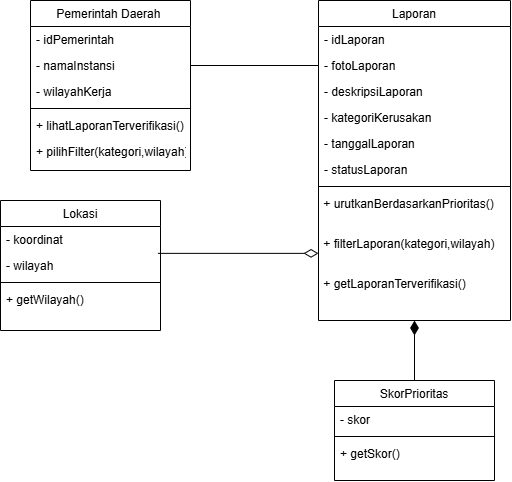

The diagram above was exported from draw.io. Its source (the exported page's mxGraphModel, read from the mxfile embedded in the PNG):
<mxGraphModel dx="1099" dy="662" grid="1" gridSize="10" guides="1" tooltips="1" connect="1" arrows="1" fold="1" page="1" pageScale="1" pageWidth="827" pageHeight="1169" math="0" shadow="0">
  <root>
    <mxCell id="WIyWlLk6GJQsqaUBKTNV-0" />
    <mxCell id="WIyWlLk6GJQsqaUBKTNV-1" parent="WIyWlLk6GJQsqaUBKTNV-0" />
    <mxCell id="zkfFHV4jXpPFQw0GAbJ--0" parent="WIyWlLk6GJQsqaUBKTNV-1" style="swimlane;fontStyle=0;align=center;verticalAlign=top;childLayout=stackLayout;horizontal=1;startSize=26;horizontalStack=0;resizeParent=1;resizeLast=0;collapsible=1;marginBottom=0;rounded=0;shadow=0;strokeWidth=1;" value="Pemerintah Daerah " vertex="1">
      <mxGeometry height="170" width="160" x="220" y="120" as="geometry">
        <mxRectangle height="26" width="160" x="230" y="140" as="alternateBounds" />
      </mxGeometry>
    </mxCell>
    <mxCell id="zkfFHV4jXpPFQw0GAbJ--1" parent="zkfFHV4jXpPFQw0GAbJ--0" style="text;align=left;verticalAlign=top;spacingLeft=4;spacingRight=4;overflow=hidden;rotatable=0;points=[[0,0.5],[1,0.5]];portConstraint=eastwest;" value="- idPemerintah" vertex="1">
      <mxGeometry height="26" width="160" y="26" as="geometry" />
    </mxCell>
    <mxCell id="zkfFHV4jXpPFQw0GAbJ--2" parent="zkfFHV4jXpPFQw0GAbJ--0" style="text;align=left;verticalAlign=top;spacingLeft=4;spacingRight=4;overflow=hidden;rotatable=0;points=[[0,0.5],[1,0.5]];portConstraint=eastwest;rounded=0;shadow=0;html=0;" value="- namaInstansi" vertex="1">
      <mxGeometry height="26" width="160" y="52" as="geometry" />
    </mxCell>
    <mxCell id="zkfFHV4jXpPFQw0GAbJ--3" parent="zkfFHV4jXpPFQw0GAbJ--0" style="text;align=left;verticalAlign=top;spacingLeft=4;spacingRight=4;overflow=hidden;rotatable=0;points=[[0,0.5],[1,0.5]];portConstraint=eastwest;rounded=0;shadow=0;html=0;" value="- wilayahKerja" vertex="1">
      <mxGeometry height="26" width="160" y="78" as="geometry" />
    </mxCell>
    <mxCell id="zkfFHV4jXpPFQw0GAbJ--4" parent="zkfFHV4jXpPFQw0GAbJ--0" style="line;html=1;strokeWidth=1;align=left;verticalAlign=middle;spacingTop=-1;spacingLeft=3;spacingRight=3;rotatable=0;labelPosition=right;points=[];portConstraint=eastwest;" value="" vertex="1">
      <mxGeometry height="8" width="160" y="104" as="geometry" />
    </mxCell>
    <mxCell id="zkfFHV4jXpPFQw0GAbJ--5" parent="zkfFHV4jXpPFQw0GAbJ--0" style="text;align=left;verticalAlign=top;spacingLeft=4;spacingRight=4;overflow=hidden;rotatable=0;points=[[0,0.5],[1,0.5]];portConstraint=eastwest;" value="+ lihatLaporanTerverifikasi()" vertex="1">
      <mxGeometry height="26" width="160" y="112" as="geometry" />
    </mxCell>
    <mxCell id="yXC7hzzEr1ZvNAXsuybj-4" parent="zkfFHV4jXpPFQw0GAbJ--0" style="text;align=left;verticalAlign=top;spacingLeft=4;spacingRight=4;overflow=hidden;rotatable=0;points=[[0,0.5],[1,0.5]];portConstraint=eastwest;" value="+ pilihFilter(kategori,wilayah)" vertex="1">
      <mxGeometry height="26" width="160" y="138" as="geometry" />
    </mxCell>
    <mxCell id="zkfFHV4jXpPFQw0GAbJ--17" parent="WIyWlLk6GJQsqaUBKTNV-1" style="swimlane;fontStyle=0;align=center;verticalAlign=top;childLayout=stackLayout;horizontal=1;startSize=26;horizontalStack=0;resizeParent=1;resizeLast=0;collapsible=1;marginBottom=0;rounded=0;shadow=0;strokeWidth=1;" value="Laporan" vertex="1">
      <mxGeometry height="320" width="192" x="508" y="120" as="geometry">
        <mxRectangle height="26" width="160" x="550" y="140" as="alternateBounds" />
      </mxGeometry>
    </mxCell>
    <mxCell id="zkfFHV4jXpPFQw0GAbJ--18" parent="zkfFHV4jXpPFQw0GAbJ--17" style="text;align=left;verticalAlign=top;spacingLeft=4;spacingRight=4;overflow=hidden;rotatable=0;points=[[0,0.5],[1,0.5]];portConstraint=eastwest;" value="- idLaporan" vertex="1">
      <mxGeometry height="26" width="192" y="26" as="geometry" />
    </mxCell>
    <mxCell id="zkfFHV4jXpPFQw0GAbJ--19" parent="zkfFHV4jXpPFQw0GAbJ--17" style="text;align=left;verticalAlign=top;spacingLeft=4;spacingRight=4;overflow=hidden;rotatable=0;points=[[0,0.5],[1,0.5]];portConstraint=eastwest;rounded=0;shadow=0;html=0;" value="- fotoLaporan" vertex="1">
      <mxGeometry height="26" width="192" y="52" as="geometry" />
    </mxCell>
    <mxCell id="zkfFHV4jXpPFQw0GAbJ--20" parent="zkfFHV4jXpPFQw0GAbJ--17" style="text;align=left;verticalAlign=top;spacingLeft=4;spacingRight=4;overflow=hidden;rotatable=0;points=[[0,0.5],[1,0.5]];portConstraint=eastwest;rounded=0;shadow=0;html=0;" value="- deskripsiLaporan" vertex="1">
      <mxGeometry height="26" width="192" y="78" as="geometry" />
    </mxCell>
    <mxCell id="zkfFHV4jXpPFQw0GAbJ--21" parent="zkfFHV4jXpPFQw0GAbJ--17" style="text;align=left;verticalAlign=top;spacingLeft=4;spacingRight=4;overflow=hidden;rotatable=0;points=[[0,0.5],[1,0.5]];portConstraint=eastwest;rounded=0;shadow=0;html=0;" value="- kategoriKerusakan" vertex="1">
      <mxGeometry height="26" width="192" y="104" as="geometry" />
    </mxCell>
    <mxCell id="zkfFHV4jXpPFQw0GAbJ--22" parent="zkfFHV4jXpPFQw0GAbJ--17" style="text;align=left;verticalAlign=top;spacingLeft=4;spacingRight=4;overflow=hidden;rotatable=0;points=[[0,0.5],[1,0.5]];portConstraint=eastwest;rounded=0;shadow=0;html=0;" value="- tanggalLaporan" vertex="1">
      <mxGeometry height="26" width="192" y="130" as="geometry" />
    </mxCell>
    <mxCell id="zkfFHV4jXpPFQw0GAbJ--24" parent="zkfFHV4jXpPFQw0GAbJ--17" style="text;align=left;verticalAlign=top;spacingLeft=4;spacingRight=4;overflow=hidden;rotatable=0;points=[[0,0.5],[1,0.5]];portConstraint=eastwest;" value="- statusLaporan" vertex="1">
      <mxGeometry height="26" width="192" y="156" as="geometry" />
    </mxCell>
    <mxCell id="zkfFHV4jXpPFQw0GAbJ--23" parent="zkfFHV4jXpPFQw0GAbJ--17" style="line;html=1;strokeWidth=1;align=left;verticalAlign=middle;spacingTop=-1;spacingLeft=3;spacingRight=3;rotatable=0;labelPosition=right;points=[];portConstraint=eastwest;" value="" vertex="1">
      <mxGeometry height="8" width="192" y="182" as="geometry" />
    </mxCell>
    <mxCell id="yXC7hzzEr1ZvNAXsuybj-5" parent="zkfFHV4jXpPFQw0GAbJ--17" style="text;whiteSpace=wrap;html=1;" value="&lt;span style=&quot;color: rgb(0, 0, 0); font-family: Helvetica; font-size: 12px; font-style: normal; font-variant-ligatures: normal; font-variant-caps: normal; font-weight: 400; letter-spacing: normal; orphans: 2; text-align: left; text-indent: 0px; text-transform: none; widows: 2; word-spacing: 0px; -webkit-text-stroke-width: 0px; white-space: nowrap; text-decoration-thickness: initial; text-decoration-style: initial; text-decoration-color: initial; float: none; background-color: light-dark(rgb(255, 255, 255), rgb(254, 254, 254)); display: inline !important;&quot;&gt;&amp;nbsp;+ urutkanBerdasarkanPrioritas()&lt;/span&gt;" vertex="1">
      <mxGeometry height="40" width="192" y="190" as="geometry" />
    </mxCell>
    <mxCell id="yXC7hzzEr1ZvNAXsuybj-8" parent="zkfFHV4jXpPFQw0GAbJ--17" style="text;whiteSpace=wrap;html=1;" value="&lt;span style=&quot;color: rgb(0, 0, 0); font-family: Helvetica; font-size: 12px; font-style: normal; font-variant-ligatures: normal; font-variant-caps: normal; font-weight: 400; letter-spacing: normal; orphans: 2; text-align: left; text-indent: 0px; text-transform: none; widows: 2; word-spacing: 0px; -webkit-text-stroke-width: 0px; white-space: nowrap; text-decoration-thickness: initial; text-decoration-style: initial; text-decoration-color: initial; float: none; background-color: light-dark(rgb(255, 255, 255), rgb(254, 254, 254)); display: inline !important;&quot;&gt;&amp;nbsp;+ filterLaporan(kategori,wilayah)&lt;/span&gt;" vertex="1">
      <mxGeometry height="40" width="192" y="230" as="geometry" />
    </mxCell>
    <mxCell id="yXC7hzzEr1ZvNAXsuybj-24" parent="zkfFHV4jXpPFQw0GAbJ--17" style="text;whiteSpace=wrap;html=1;" value="&lt;span style=&quot;color: rgb(0, 0, 0); font-family: Helvetica; font-size: 12px; font-style: normal; font-variant-ligatures: normal; font-variant-caps: normal; font-weight: 400; letter-spacing: normal; orphans: 2; text-align: left; text-indent: 0px; text-transform: none; widows: 2; word-spacing: 0px; -webkit-text-stroke-width: 0px; white-space: nowrap; text-decoration-thickness: initial; text-decoration-style: initial; text-decoration-color: initial; float: none; background-color: light-dark(rgb(255, 255, 255), rgb(254, 254, 254)); display: inline !important;&quot;&gt;&amp;nbsp;+ getLaporanTerverifikasi()&lt;/span&gt;" vertex="1">
      <mxGeometry height="40" width="192" y="270" as="geometry" />
    </mxCell>
    <mxCell id="yXC7hzzEr1ZvNAXsuybj-9" parent="WIyWlLk6GJQsqaUBKTNV-1" style="swimlane;fontStyle=0;align=center;verticalAlign=top;childLayout=stackLayout;horizontal=1;startSize=26;horizontalStack=0;resizeParent=1;resizeLast=0;collapsible=1;marginBottom=0;rounded=0;shadow=0;strokeWidth=1;" value="Lokasi" vertex="1">
      <mxGeometry height="130" width="160" x="190" y="320" as="geometry">
        <mxRectangle height="26" width="160" x="230" y="140" as="alternateBounds" />
      </mxGeometry>
    </mxCell>
    <mxCell id="yXC7hzzEr1ZvNAXsuybj-10" parent="yXC7hzzEr1ZvNAXsuybj-9" style="text;align=left;verticalAlign=top;spacingLeft=4;spacingRight=4;overflow=hidden;rotatable=0;points=[[0,0.5],[1,0.5]];portConstraint=eastwest;" value="- koordinat" vertex="1">
      <mxGeometry height="26" width="160" y="26" as="geometry" />
    </mxCell>
    <mxCell id="yXC7hzzEr1ZvNAXsuybj-11" parent="yXC7hzzEr1ZvNAXsuybj-9" style="text;align=left;verticalAlign=top;spacingLeft=4;spacingRight=4;overflow=hidden;rotatable=0;points=[[0,0.5],[1,0.5]];portConstraint=eastwest;rounded=0;shadow=0;html=0;" value="- wilayah" vertex="1">
      <mxGeometry height="26" width="160" y="52" as="geometry" />
    </mxCell>
    <mxCell id="yXC7hzzEr1ZvNAXsuybj-13" parent="yXC7hzzEr1ZvNAXsuybj-9" style="line;html=1;strokeWidth=1;align=left;verticalAlign=middle;spacingTop=-1;spacingLeft=3;spacingRight=3;rotatable=0;labelPosition=right;points=[];portConstraint=eastwest;" value="" vertex="1">
      <mxGeometry height="8" width="160" y="78" as="geometry" />
    </mxCell>
    <mxCell id="yXC7hzzEr1ZvNAXsuybj-14" parent="yXC7hzzEr1ZvNAXsuybj-9" style="text;align=left;verticalAlign=top;spacingLeft=4;spacingRight=4;overflow=hidden;rotatable=0;points=[[0,0.5],[1,0.5]];portConstraint=eastwest;" value="+ getWilayah()" vertex="1">
      <mxGeometry height="26" width="160" y="86" as="geometry" />
    </mxCell>
    <mxCell id="yXC7hzzEr1ZvNAXsuybj-16" parent="WIyWlLk6GJQsqaUBKTNV-1" style="swimlane;fontStyle=0;align=center;verticalAlign=top;childLayout=stackLayout;horizontal=1;startSize=26;horizontalStack=0;resizeParent=1;resizeLast=0;collapsible=1;marginBottom=0;rounded=0;shadow=0;strokeWidth=1;" value="SkorPrioritas" vertex="1">
      <mxGeometry height="100" width="160" x="524" y="500" as="geometry">
        <mxRectangle height="26" width="160" x="230" y="140" as="alternateBounds" />
      </mxGeometry>
    </mxCell>
    <mxCell id="yXC7hzzEr1ZvNAXsuybj-17" parent="yXC7hzzEr1ZvNAXsuybj-16" style="text;align=left;verticalAlign=top;spacingLeft=4;spacingRight=4;overflow=hidden;rotatable=0;points=[[0,0.5],[1,0.5]];portConstraint=eastwest;" value="- skor" vertex="1">
      <mxGeometry height="26" width="160" y="26" as="geometry" />
    </mxCell>
    <mxCell id="yXC7hzzEr1ZvNAXsuybj-19" parent="yXC7hzzEr1ZvNAXsuybj-16" style="line;html=1;strokeWidth=1;align=left;verticalAlign=middle;spacingTop=-1;spacingLeft=3;spacingRight=3;rotatable=0;labelPosition=right;points=[];portConstraint=eastwest;" value="" vertex="1">
      <mxGeometry height="8" width="160" y="52" as="geometry" />
    </mxCell>
    <mxCell id="yXC7hzzEr1ZvNAXsuybj-20" parent="yXC7hzzEr1ZvNAXsuybj-16" style="text;align=left;verticalAlign=top;spacingLeft=4;spacingRight=4;overflow=hidden;rotatable=0;points=[[0,0.5],[1,0.5]];portConstraint=eastwest;" value="+ getSkor()" vertex="1">
      <mxGeometry height="26" width="160" y="60" as="geometry" />
    </mxCell>
    <mxCell id="yXC7hzzEr1ZvNAXsuybj-21" edge="1" parent="WIyWlLk6GJQsqaUBKTNV-1" source="zkfFHV4jXpPFQw0GAbJ--2" style="endArrow=none;html=1;rounded=0;defaultLabelBackgroundColor=gap;entryX=0;entryY=0.5;entryDx=0;entryDy=0;exitX=1;exitY=0.5;exitDx=0;exitDy=0;" target="zkfFHV4jXpPFQw0GAbJ--19" value="">
      <mxGeometry height="50" relative="1" width="50" as="geometry">
        <mxPoint x="400" y="420" as="sourcePoint" />
        <mxPoint x="450" y="370" as="targetPoint" />
      </mxGeometry>
    </mxCell>
    <mxCell id="yXC7hzzEr1ZvNAXsuybj-22" edge="1" parent="WIyWlLk6GJQsqaUBKTNV-1" style="endArrow=diamondThin;html=1;rounded=0;defaultLabelBackgroundColor=gap;exitX=0.984;exitY=0.072;exitDx=0;exitDy=0;endFill=0;endSize=12;startSize=12;exitPerimeter=0;" value="">
      <mxGeometry height="50" relative="1" width="50" as="geometry">
        <mxPoint x="347.44000000000005" y="372.87199999999984" as="sourcePoint" />
        <mxPoint x="508" y="372.87" as="targetPoint" />
      </mxGeometry>
    </mxCell>
    <mxCell id="yXC7hzzEr1ZvNAXsuybj-23" edge="1" parent="WIyWlLk6GJQsqaUBKTNV-1" source="yXC7hzzEr1ZvNAXsuybj-16" style="endArrow=diamondThin;html=1;rounded=0;defaultLabelBackgroundColor=gap;exitX=0.5;exitY=0;exitDx=0;exitDy=0;endFill=1;endSize=12;startSize=12;" value="">
      <mxGeometry height="50" relative="1" width="50" as="geometry">
        <mxPoint x="594" y="430" as="sourcePoint" />
        <mxPoint x="604" y="440" as="targetPoint" />
      </mxGeometry>
    </mxCell>
  </root>
</mxGraphModel>